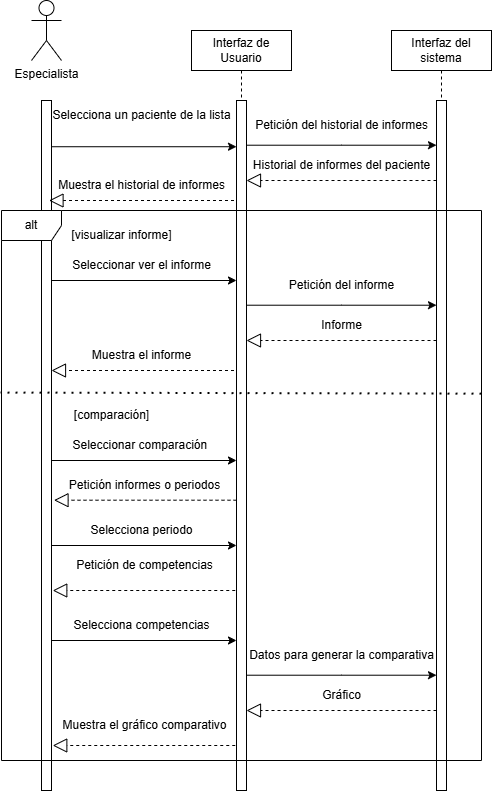

The diagram above was exported from draw.io. Its source (the exported page's mxGraphModel, read from the mxfile embedded in the PNG):
<mxGraphModel dx="1243" dy="552" grid="1" gridSize="10" guides="1" tooltips="1" connect="1" arrows="1" fold="1" page="1" pageScale="1" pageWidth="850" pageHeight="1100" math="0" shadow="0">
  <root>
    <mxCell id="0" />
    <mxCell id="1" parent="0" />
    <mxCell id="IcouThHGGVaus1Ry7n1u-1" value="Interfaz de Usuario" style="shape=umlLifeline;perimeter=lifelinePerimeter;whiteSpace=wrap;html=1;container=0;dropTarget=0;collapsible=0;recursiveResize=0;outlineConnect=0;portConstraint=eastwest;newEdgeStyle={&quot;edgeStyle&quot;:&quot;elbowEdgeStyle&quot;,&quot;elbow&quot;:&quot;vertical&quot;,&quot;curved&quot;:0,&quot;rounded&quot;:0};" parent="1" vertex="1">
      <mxGeometry x="270" y="50" width="100" height="760" as="geometry" />
    </mxCell>
    <mxCell id="IcouThHGGVaus1Ry7n1u-2" value="" style="html=1;points=[];perimeter=orthogonalPerimeter;outlineConnect=0;targetShapes=umlLifeline;portConstraint=eastwest;newEdgeStyle={&quot;edgeStyle&quot;:&quot;elbowEdgeStyle&quot;,&quot;elbow&quot;:&quot;vertical&quot;,&quot;curved&quot;:0,&quot;rounded&quot;:0};" parent="IcouThHGGVaus1Ry7n1u-1" vertex="1">
      <mxGeometry x="45" y="70" width="10" height="690" as="geometry" />
    </mxCell>
    <mxCell id="IcouThHGGVaus1Ry7n1u-3" value="Interfaz del sistema" style="shape=umlLifeline;perimeter=lifelinePerimeter;whiteSpace=wrap;html=1;container=0;dropTarget=0;collapsible=0;recursiveResize=0;outlineConnect=0;portConstraint=eastwest;newEdgeStyle={&quot;edgeStyle&quot;:&quot;elbowEdgeStyle&quot;,&quot;elbow&quot;:&quot;vertical&quot;,&quot;curved&quot;:0,&quot;rounded&quot;:0};" parent="1" vertex="1">
      <mxGeometry x="470" y="50" width="100" height="760" as="geometry" />
    </mxCell>
    <mxCell id="IcouThHGGVaus1Ry7n1u-4" value="" style="html=1;points=[];perimeter=orthogonalPerimeter;outlineConnect=0;targetShapes=umlLifeline;portConstraint=eastwest;newEdgeStyle={&quot;edgeStyle&quot;:&quot;elbowEdgeStyle&quot;,&quot;elbow&quot;:&quot;vertical&quot;,&quot;curved&quot;:0,&quot;rounded&quot;:0};" parent="IcouThHGGVaus1Ry7n1u-3" vertex="1">
      <mxGeometry x="45" y="70" width="10" height="690" as="geometry" />
    </mxCell>
    <mxCell id="IcouThHGGVaus1Ry7n1u-5" value="Especialista" style="shape=umlActor;verticalLabelPosition=bottom;verticalAlign=top;html=1;outlineConnect=0;" parent="1" vertex="1">
      <mxGeometry x="110" y="20" width="30" height="60" as="geometry" />
    </mxCell>
    <mxCell id="IcouThHGGVaus1Ry7n1u-6" value="" style="html=1;points=[];perimeter=orthogonalPerimeter;outlineConnect=0;targetShapes=umlLifeline;portConstraint=eastwest;newEdgeStyle={&quot;edgeStyle&quot;:&quot;elbowEdgeStyle&quot;,&quot;elbow&quot;:&quot;vertical&quot;,&quot;curved&quot;:0,&quot;rounded&quot;:0};" parent="1" vertex="1">
      <mxGeometry x="120" y="120" width="10" height="690" as="geometry" />
    </mxCell>
    <mxCell id="IcouThHGGVaus1Ry7n1u-7" value="" style="endArrow=classic;html=1;rounded=0;exitX=1;exitY=0.067;exitDx=0;exitDy=0;exitPerimeter=0;" parent="1" source="IcouThHGGVaus1Ry7n1u-6" target="IcouThHGGVaus1Ry7n1u-2" edge="1">
      <mxGeometry width="50" height="50" relative="1" as="geometry">
        <mxPoint x="180" y="140" as="sourcePoint" />
        <mxPoint x="315" y="140" as="targetPoint" />
      </mxGeometry>
    </mxCell>
    <mxCell id="IcouThHGGVaus1Ry7n1u-8" value="Selecciona un paciente de la lista" style="text;html=1;align=center;verticalAlign=middle;resizable=0;points=[];autosize=1;strokeColor=none;fillColor=none;" parent="1" vertex="1">
      <mxGeometry x="120" y="120" width="200" height="30" as="geometry" />
    </mxCell>
    <mxCell id="IcouThHGGVaus1Ry7n1u-11" value="" style="endArrow=classic;html=1;rounded=0;" parent="1" edge="1">
      <mxGeometry width="50" height="50" relative="1" as="geometry">
        <mxPoint x="325" y="164.70999999999987" as="sourcePoint" />
        <mxPoint x="515" y="164.70999999999998" as="targetPoint" />
        <Array as="points">
          <mxPoint x="420" y="164.70999999999998" />
        </Array>
      </mxGeometry>
    </mxCell>
    <mxCell id="IcouThHGGVaus1Ry7n1u-12" value="Petición del historial de informes" style="text;html=1;align=center;verticalAlign=middle;resizable=0;points=[];autosize=1;strokeColor=none;fillColor=none;" parent="1" vertex="1">
      <mxGeometry x="320" y="130" width="200" height="30" as="geometry" />
    </mxCell>
    <mxCell id="IcouThHGGVaus1Ry7n1u-13" value="" style="endArrow=block;dashed=1;endFill=0;endSize=12;html=1;rounded=0;" parent="1" edge="1">
      <mxGeometry width="160" relative="1" as="geometry">
        <mxPoint x="515" y="199.9999999999999" as="sourcePoint" />
        <mxPoint x="325" y="199.9999999999999" as="targetPoint" />
        <Array as="points">
          <mxPoint x="420" y="200" />
        </Array>
      </mxGeometry>
    </mxCell>
    <mxCell id="IcouThHGGVaus1Ry7n1u-14" value="Historial de informes del paciente" style="text;html=1;align=center;verticalAlign=middle;resizable=0;points=[];autosize=1;strokeColor=none;fillColor=none;" parent="1" vertex="1">
      <mxGeometry x="320" y="170" width="200" height="30" as="geometry" />
    </mxCell>
    <mxCell id="IcouThHGGVaus1Ry7n1u-17" value="" style="endArrow=block;dashed=1;endFill=0;endSize=12;html=1;rounded=0;" parent="1" edge="1">
      <mxGeometry width="160" relative="1" as="geometry">
        <mxPoint x="312.5" y="220" as="sourcePoint" />
        <mxPoint x="127.5" y="220" as="targetPoint" />
        <Array as="points">
          <mxPoint x="267.5" y="220" />
          <mxPoint x="247.5" y="220" />
          <mxPoint x="217.5" y="220" />
        </Array>
      </mxGeometry>
    </mxCell>
    <mxCell id="IcouThHGGVaus1Ry7n1u-18" value="Muestra el historial de informes" style="text;html=1;align=center;verticalAlign=middle;resizable=0;points=[];autosize=1;strokeColor=none;fillColor=none;" parent="1" vertex="1">
      <mxGeometry x="125" y="190" width="190" height="30" as="geometry" />
    </mxCell>
    <mxCell id="IcouThHGGVaus1Ry7n1u-21" value="alt" style="shape=umlFrame;whiteSpace=wrap;html=1;pointerEvents=0;" parent="1" vertex="1">
      <mxGeometry x="80" y="230" width="480" height="550" as="geometry" />
    </mxCell>
    <mxCell id="IcouThHGGVaus1Ry7n1u-22" value="[visualizar informe]" style="text;html=1;align=center;verticalAlign=middle;resizable=0;points=[];autosize=1;strokeColor=none;fillColor=none;" parent="1" vertex="1">
      <mxGeometry x="140" y="240" width="120" height="30" as="geometry" />
    </mxCell>
    <mxCell id="IcouThHGGVaus1Ry7n1u-25" value="Seleccionar ver el informe" style="text;html=1;align=center;verticalAlign=middle;resizable=0;points=[];autosize=1;strokeColor=none;fillColor=none;" parent="1" vertex="1">
      <mxGeometry x="140" y="270" width="160" height="30" as="geometry" />
    </mxCell>
    <mxCell id="IcouThHGGVaus1Ry7n1u-26" value="" style="endArrow=classic;html=1;rounded=0;exitX=1;exitY=0.067;exitDx=0;exitDy=0;exitPerimeter=0;" parent="1" edge="1">
      <mxGeometry width="50" height="50" relative="1" as="geometry">
        <mxPoint x="130" y="300" as="sourcePoint" />
        <mxPoint x="315" y="300" as="targetPoint" />
      </mxGeometry>
    </mxCell>
    <mxCell id="IcouThHGGVaus1Ry7n1u-27" value="" style="endArrow=classic;html=1;rounded=0;" parent="1" edge="1">
      <mxGeometry width="50" height="50" relative="1" as="geometry">
        <mxPoint x="325" y="324.70999999999987" as="sourcePoint" />
        <mxPoint x="515" y="324.71" as="targetPoint" />
        <Array as="points">
          <mxPoint x="420" y="324.71" />
        </Array>
      </mxGeometry>
    </mxCell>
    <mxCell id="IcouThHGGVaus1Ry7n1u-28" value="Petición del informe" style="text;html=1;align=center;verticalAlign=middle;resizable=0;points=[];autosize=1;strokeColor=none;fillColor=none;" parent="1" vertex="1">
      <mxGeometry x="355" y="290" width="130" height="30" as="geometry" />
    </mxCell>
    <mxCell id="IcouThHGGVaus1Ry7n1u-29" value="" style="endArrow=block;dashed=1;endFill=0;endSize=12;html=1;rounded=0;" parent="1" edge="1">
      <mxGeometry width="160" relative="1" as="geometry">
        <mxPoint x="515" y="359.9999999999999" as="sourcePoint" />
        <mxPoint x="325" y="359.9999999999999" as="targetPoint" />
        <Array as="points">
          <mxPoint x="420" y="360" />
        </Array>
      </mxGeometry>
    </mxCell>
    <mxCell id="IcouThHGGVaus1Ry7n1u-30" value="Informe" style="text;html=1;align=center;verticalAlign=middle;resizable=0;points=[];autosize=1;strokeColor=none;fillColor=none;" parent="1" vertex="1">
      <mxGeometry x="390" y="330" width="60" height="30" as="geometry" />
    </mxCell>
    <mxCell id="IcouThHGGVaus1Ry7n1u-31" value="" style="endArrow=block;dashed=1;endFill=0;endSize=12;html=1;rounded=0;" parent="1" edge="1">
      <mxGeometry width="160" relative="1" as="geometry">
        <mxPoint x="312.5" y="390" as="sourcePoint" />
        <mxPoint x="130" y="390" as="targetPoint" />
        <Array as="points">
          <mxPoint x="267.5" y="390" />
          <mxPoint x="247.5" y="390" />
          <mxPoint x="217.5" y="390" />
        </Array>
      </mxGeometry>
    </mxCell>
    <mxCell id="IcouThHGGVaus1Ry7n1u-32" value="Muestra el informe" style="text;html=1;align=center;verticalAlign=middle;resizable=0;points=[];autosize=1;strokeColor=none;fillColor=none;" parent="1" vertex="1">
      <mxGeometry x="160" y="360" width="120" height="30" as="geometry" />
    </mxCell>
    <mxCell id="IcouThHGGVaus1Ry7n1u-33" value="Seleccionar comparación&amp;nbsp;" style="text;html=1;align=center;verticalAlign=middle;resizable=0;points=[];autosize=1;strokeColor=none;fillColor=none;" parent="1" vertex="1">
      <mxGeometry x="140" y="450" width="160" height="30" as="geometry" />
    </mxCell>
    <mxCell id="IcouThHGGVaus1Ry7n1u-34" value="" style="endArrow=classic;html=1;rounded=0;exitX=1;exitY=0.067;exitDx=0;exitDy=0;exitPerimeter=0;" parent="1" edge="1">
      <mxGeometry width="50" height="50" relative="1" as="geometry">
        <mxPoint x="130" y="480" as="sourcePoint" />
        <mxPoint x="315" y="480" as="targetPoint" />
      </mxGeometry>
    </mxCell>
    <mxCell id="IcouThHGGVaus1Ry7n1u-35" value="" style="endArrow=block;dashed=1;endFill=0;endSize=12;html=1;rounded=0;" parent="1" edge="1">
      <mxGeometry width="160" relative="1" as="geometry">
        <mxPoint x="315" y="519.71" as="sourcePoint" />
        <mxPoint x="132.5" y="519.71" as="targetPoint" />
        <Array as="points">
          <mxPoint x="270" y="519.71" />
          <mxPoint x="250" y="519.71" />
          <mxPoint x="220" y="519.71" />
        </Array>
      </mxGeometry>
    </mxCell>
    <mxCell id="IcouThHGGVaus1Ry7n1u-36" value="Petición informes o periodos" style="text;html=1;align=center;verticalAlign=middle;resizable=0;points=[];autosize=1;strokeColor=none;fillColor=none;" parent="1" vertex="1">
      <mxGeometry x="137.5" y="489.71" width="170" height="30" as="geometry" />
    </mxCell>
    <mxCell id="IcouThHGGVaus1Ry7n1u-37" value="" style="endArrow=block;dashed=1;endFill=0;endSize=12;html=1;rounded=0;" parent="1" edge="1">
      <mxGeometry width="160" relative="1" as="geometry">
        <mxPoint x="313.75" y="610" as="sourcePoint" />
        <mxPoint x="131.25" y="610" as="targetPoint" />
        <Array as="points">
          <mxPoint x="268.75" y="610" />
          <mxPoint x="248.75" y="610" />
          <mxPoint x="218.75" y="610" />
        </Array>
      </mxGeometry>
    </mxCell>
    <mxCell id="IcouThHGGVaus1Ry7n1u-38" value="Petición de competencias" style="text;html=1;align=center;verticalAlign=middle;resizable=0;points=[];autosize=1;strokeColor=none;fillColor=none;" parent="1" vertex="1">
      <mxGeometry x="142.5" y="570" width="160" height="30" as="geometry" />
    </mxCell>
    <mxCell id="IcouThHGGVaus1Ry7n1u-39" value="Selecciona periodo" style="text;html=1;align=center;verticalAlign=middle;resizable=0;points=[];autosize=1;strokeColor=none;fillColor=none;" parent="1" vertex="1">
      <mxGeometry x="155" y="535" width="130" height="30" as="geometry" />
    </mxCell>
    <mxCell id="IcouThHGGVaus1Ry7n1u-40" value="" style="endArrow=classic;html=1;rounded=0;exitX=1;exitY=0.067;exitDx=0;exitDy=0;exitPerimeter=0;" parent="1" edge="1">
      <mxGeometry width="50" height="50" relative="1" as="geometry">
        <mxPoint x="130" y="565" as="sourcePoint" />
        <mxPoint x="315" y="565" as="targetPoint" />
      </mxGeometry>
    </mxCell>
    <mxCell id="IcouThHGGVaus1Ry7n1u-41" value="Selecciona competencias" style="text;html=1;align=center;verticalAlign=middle;resizable=0;points=[];autosize=1;strokeColor=none;fillColor=none;" parent="1" vertex="1">
      <mxGeometry x="140" y="630" width="160" height="30" as="geometry" />
    </mxCell>
    <mxCell id="IcouThHGGVaus1Ry7n1u-42" value="" style="endArrow=classic;html=1;rounded=0;exitX=1;exitY=0.067;exitDx=0;exitDy=0;exitPerimeter=0;" parent="1" edge="1">
      <mxGeometry width="50" height="50" relative="1" as="geometry">
        <mxPoint x="130" y="660" as="sourcePoint" />
        <mxPoint x="315" y="660" as="targetPoint" />
      </mxGeometry>
    </mxCell>
    <mxCell id="IcouThHGGVaus1Ry7n1u-47" value="" style="endArrow=classic;html=1;rounded=0;" parent="1" edge="1">
      <mxGeometry width="50" height="50" relative="1" as="geometry">
        <mxPoint x="325" y="694.7099999999998" as="sourcePoint" />
        <mxPoint x="515" y="694.71" as="targetPoint" />
        <Array as="points">
          <mxPoint x="420" y="694.71" />
        </Array>
      </mxGeometry>
    </mxCell>
    <mxCell id="IcouThHGGVaus1Ry7n1u-48" value="Datos para generar la comparativa" style="text;html=1;align=center;verticalAlign=middle;resizable=0;points=[];autosize=1;strokeColor=none;fillColor=none;" parent="1" vertex="1">
      <mxGeometry x="315" y="660" width="210" height="30" as="geometry" />
    </mxCell>
    <mxCell id="IcouThHGGVaus1Ry7n1u-49" value="" style="endArrow=block;dashed=1;endFill=0;endSize=12;html=1;rounded=0;" parent="1" edge="1">
      <mxGeometry width="160" relative="1" as="geometry">
        <mxPoint x="515" y="729.9999999999999" as="sourcePoint" />
        <mxPoint x="325" y="729.9999999999999" as="targetPoint" />
        <Array as="points">
          <mxPoint x="420" y="730" />
        </Array>
      </mxGeometry>
    </mxCell>
    <mxCell id="IcouThHGGVaus1Ry7n1u-50" value="Gráfico" style="text;html=1;align=center;verticalAlign=middle;resizable=0;points=[];autosize=1;strokeColor=none;fillColor=none;" parent="1" vertex="1">
      <mxGeometry x="390" y="700" width="60" height="30" as="geometry" />
    </mxCell>
    <mxCell id="IcouThHGGVaus1Ry7n1u-51" value="" style="endArrow=block;dashed=1;endFill=0;endSize=12;html=1;rounded=0;" parent="1" edge="1">
      <mxGeometry width="160" relative="1" as="geometry">
        <mxPoint x="313.75" y="765" as="sourcePoint" />
        <mxPoint x="131.25" y="765" as="targetPoint" />
        <Array as="points">
          <mxPoint x="268.75" y="765" />
          <mxPoint x="248.75" y="765" />
          <mxPoint x="218.75" y="765" />
        </Array>
      </mxGeometry>
    </mxCell>
    <mxCell id="IcouThHGGVaus1Ry7n1u-52" value="Muestra el gráfico comparativo" style="text;html=1;align=center;verticalAlign=middle;resizable=0;points=[];autosize=1;strokeColor=none;fillColor=none;" parent="1" vertex="1">
      <mxGeometry x="127.5" y="730" width="190" height="30" as="geometry" />
    </mxCell>
    <mxCell id="0xqIDwO45BVezIt_cQus-1" value="[comparación]" style="text;html=1;align=center;verticalAlign=middle;resizable=0;points=[];autosize=1;strokeColor=none;fillColor=none;" vertex="1" parent="1">
      <mxGeometry x="140" y="420" width="100" height="30" as="geometry" />
    </mxCell>
    <mxCell id="0xqIDwO45BVezIt_cQus-2" value="" style="endArrow=none;dashed=1;html=1;dashPattern=1 3;strokeWidth=2;rounded=0;exitX=1;exitY=0.333;exitDx=0;exitDy=0;exitPerimeter=0;entryX=-0.002;entryY=0.331;entryDx=0;entryDy=0;entryPerimeter=0;" edge="1" parent="1" source="IcouThHGGVaus1Ry7n1u-21" target="IcouThHGGVaus1Ry7n1u-21">
      <mxGeometry width="50" height="50" relative="1" as="geometry">
        <mxPoint x="380" y="410" as="sourcePoint" />
        <mxPoint x="430" y="360" as="targetPoint" />
      </mxGeometry>
    </mxCell>
  </root>
</mxGraphModel>